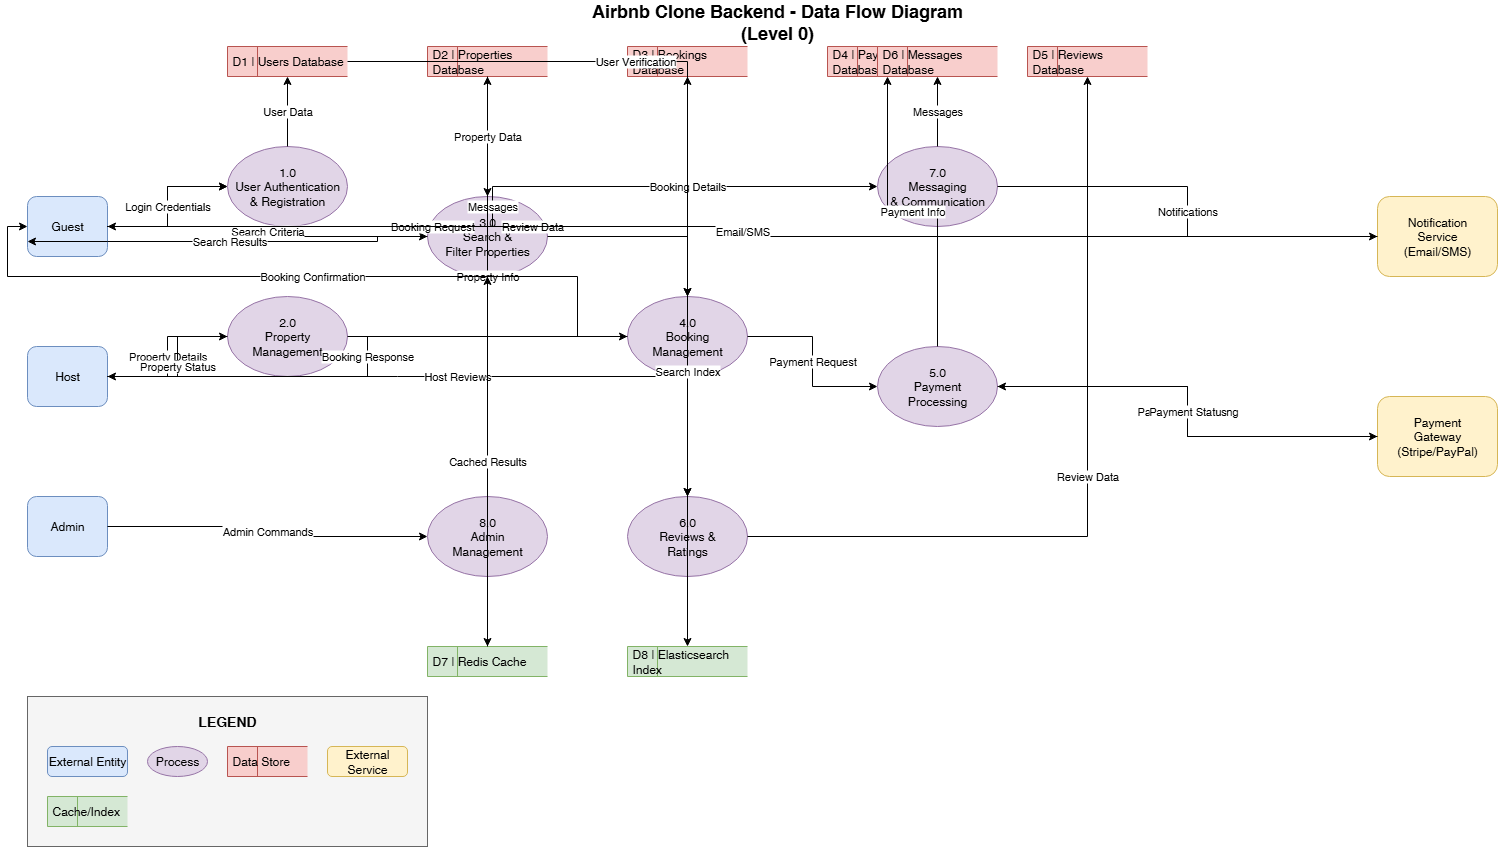

The diagram above was exported from draw.io. Its source (the exported page's mxGraphModel, read from the mxfile embedded in the PNG):
<mxGraphModel dx="872" dy="479" grid="1" gridSize="10" guides="1" tooltips="1" connect="1" arrows="1" fold="1" page="1" pageScale="1" pageWidth="1654" pageHeight="1169" math="0" shadow="0">
  <root>
    <mxCell id="0" />
    <mxCell id="1" parent="0" />
    <mxCell id="guest" value="Guest" style="rounded=1;whiteSpace=wrap;html=1;fillColor=#dae8fc;strokeColor=#6c8ebf;" parent="1" vertex="1">
      <mxGeometry x="50" y="200" width="80" height="60" as="geometry" />
    </mxCell>
    <mxCell id="host" value="Host" style="rounded=1;whiteSpace=wrap;html=1;fillColor=#dae8fc;strokeColor=#6c8ebf;" parent="1" vertex="1">
      <mxGeometry x="50" y="350" width="80" height="60" as="geometry" />
    </mxCell>
    <mxCell id="admin" value="Admin" style="rounded=1;whiteSpace=wrap;html=1;fillColor=#dae8fc;strokeColor=#6c8ebf;" parent="1" vertex="1">
      <mxGeometry x="50" y="500" width="80" height="60" as="geometry" />
    </mxCell>
    <mxCell id="payment-gateway" value="Payment&#10;Gateway&#10;(Stripe/PayPal)" style="rounded=1;whiteSpace=wrap;html=1;fillColor=#fff2cc;strokeColor=#d6b656;" parent="1" vertex="1">
      <mxGeometry x="1400" y="400" width="120" height="80" as="geometry" />
    </mxCell>
    <mxCell id="notification-service" value="Notification&#10;Service&#10;(Email/SMS)" style="rounded=1;whiteSpace=wrap;html=1;fillColor=#fff2cc;strokeColor=#d6b656;" parent="1" vertex="1">
      <mxGeometry x="1400" y="200" width="120" height="80" as="geometry" />
    </mxCell>
    <mxCell id="user-auth" value="1.0&#10;User Authentication&#10;&amp; Registration" style="ellipse;whiteSpace=wrap;html=1;fillColor=#e1d5e7;strokeColor=#9673a6;" parent="1" vertex="1">
      <mxGeometry x="250" y="150" width="120" height="80" as="geometry" />
    </mxCell>
    <mxCell id="property-mgmt" value="2.0&#10;Property&#10;Management" style="ellipse;whiteSpace=wrap;html=1;fillColor=#e1d5e7;strokeColor=#9673a6;" parent="1" vertex="1">
      <mxGeometry x="250" y="300" width="120" height="80" as="geometry" />
    </mxCell>
    <mxCell id="search-filter" value="3.0&#10;Search &amp;&#10;Filter Properties" style="ellipse;whiteSpace=wrap;html=1;fillColor=#e1d5e7;strokeColor=#9673a6;" parent="1" vertex="1">
      <mxGeometry x="450" y="200" width="120" height="80" as="geometry" />
    </mxCell>
    <mxCell id="booking-mgmt" value="4.0&#10;Booking&#10;Management" style="ellipse;whiteSpace=wrap;html=1;fillColor=#e1d5e7;strokeColor=#9673a6;" parent="1" vertex="1">
      <mxGeometry x="650" y="300" width="120" height="80" as="geometry" />
    </mxCell>
    <mxCell id="payment-proc" value="5.0&#10;Payment&#10;Processing" style="ellipse;whiteSpace=wrap;html=1;fillColor=#e1d5e7;strokeColor=#9673a6;" parent="1" vertex="1">
      <mxGeometry x="900" y="350" width="120" height="80" as="geometry" />
    </mxCell>
    <mxCell id="review-rating" value="6.0&#10;Reviews &amp;&#10;Ratings" style="ellipse;whiteSpace=wrap;html=1;fillColor=#e1d5e7;strokeColor=#9673a6;" parent="1" vertex="1">
      <mxGeometry x="650" y="500" width="120" height="80" as="geometry" />
    </mxCell>
    <mxCell id="messaging" value="7.0&#10;Messaging&#10;&amp; Communication" style="ellipse;whiteSpace=wrap;html=1;fillColor=#e1d5e7;strokeColor=#9673a6;" parent="1" vertex="1">
      <mxGeometry x="900" y="150" width="120" height="80" as="geometry" />
    </mxCell>
    <mxCell id="admin-mgmt" value="8.0&#10;Admin&#10;Management" style="ellipse;whiteSpace=wrap;html=1;fillColor=#e1d5e7;strokeColor=#9673a6;" parent="1" vertex="1">
      <mxGeometry x="450" y="500" width="120" height="80" as="geometry" />
    </mxCell>
    <mxCell id="user-store" value="D1 | Users Database" style="html=1;dashed=0;whiteSpace=wrap;shape=mxgraph.dfd.dataStoreID;align=left;spacingLeft=3;points=[[0,0],[0.5,0],[1,0],[0,0.5],[1,0.5],[0,1],[0.5,1],[1,1]];fillColor=#f8cecc;strokeColor=#b85450;" parent="1" vertex="1">
      <mxGeometry x="250" y="50" width="120" height="30" as="geometry" />
    </mxCell>
    <mxCell id="property-store" value="D2 | Properties Database" style="html=1;dashed=0;whiteSpace=wrap;shape=mxgraph.dfd.dataStoreID;align=left;spacingLeft=3;points=[[0,0],[0.5,0],[1,0],[0,0.5],[1,0.5],[0,1],[0.5,1],[1,1]];fillColor=#f8cecc;strokeColor=#b85450;" parent="1" vertex="1">
      <mxGeometry x="450" y="50" width="120" height="30" as="geometry" />
    </mxCell>
    <mxCell id="booking-store" value="D3 | Bookings Database" style="html=1;dashed=0;whiteSpace=wrap;shape=mxgraph.dfd.dataStoreID;align=left;spacingLeft=3;points=[[0,0],[0.5,0],[1,0],[0,0.5],[1,0.5],[0,1],[0.5,1],[1,1]];fillColor=#f8cecc;strokeColor=#b85450;" parent="1" vertex="1">
      <mxGeometry x="650" y="50" width="120" height="30" as="geometry" />
    </mxCell>
    <mxCell id="payment-store" value="D4 | Payments Database" style="html=1;dashed=0;whiteSpace=wrap;shape=mxgraph.dfd.dataStoreID;align=left;spacingLeft=3;points=[[0,0],[0.5,0],[1,0],[0,0.5],[1,0.5],[0,1],[0.5,1],[1,1]];fillColor=#f8cecc;strokeColor=#b85450;" parent="1" vertex="1">
      <mxGeometry x="850" y="50" width="120" height="30" as="geometry" />
    </mxCell>
    <mxCell id="review-store" value="D5 | Reviews Database" style="html=1;dashed=0;whiteSpace=wrap;shape=mxgraph.dfd.dataStoreID;align=left;spacingLeft=3;points=[[0,0],[0.5,0],[1,0],[0,0.5],[1,0.5],[0,1],[0.5,1],[1,1]];fillColor=#f8cecc;strokeColor=#b85450;" parent="1" vertex="1">
      <mxGeometry x="1050" y="50" width="120" height="30" as="geometry" />
    </mxCell>
    <mxCell id="message-store" value="D6 | Messages Database" style="html=1;dashed=0;whiteSpace=wrap;shape=mxgraph.dfd.dataStoreID;align=left;spacingLeft=3;points=[[0,0],[0.5,0],[1,0],[0,0.5],[1,0.5],[0,1],[0.5,1],[1,1]];fillColor=#f8cecc;strokeColor=#b85450;" parent="1" vertex="1">
      <mxGeometry x="900" y="50" width="120" height="30" as="geometry" />
    </mxCell>
    <mxCell id="cache-store" value="D7 | Redis Cache" style="html=1;dashed=0;whiteSpace=wrap;shape=mxgraph.dfd.dataStoreID;align=left;spacingLeft=3;points=[[0,0],[0.5,0],[1,0],[0,0.5],[1,0.5],[0,1],[0.5,1],[1,1]];fillColor=#d5e8d4;strokeColor=#82b366;" parent="1" vertex="1">
      <mxGeometry x="450" y="650" width="120" height="30" as="geometry" />
    </mxCell>
    <mxCell id="search-store" value="D8 | Elasticsearch Index" style="html=1;dashed=0;whiteSpace=wrap;shape=mxgraph.dfd.dataStoreID;align=left;spacingLeft=3;points=[[0,0],[0.5,0],[1,0],[0,0.5],[1,0.5],[0,1],[0.5,1],[1,1]];fillColor=#d5e8d4;strokeColor=#82b366;" parent="1" vertex="1">
      <mxGeometry x="650" y="650" width="120" height="30" as="geometry" />
    </mxCell>
    <mxCell id="flow1" value="Registration Data" style="edgeStyle=orthogonalEdgeStyle;rounded=0;orthogonalLoop=1;jettySize=auto;html=1;" parent="1" source="guest" target="user-auth" edge="1">
      <mxGeometry relative="1" as="geometry" />
    </mxCell>
    <mxCell id="flow2" value="Login Credentials" style="edgeStyle=orthogonalEdgeStyle;rounded=0;orthogonalLoop=1;jettySize=auto;html=1;" parent="1" source="guest" target="user-auth" edge="1">
      <mxGeometry relative="1" as="geometry">
        <mxPoint x="180" y="220" as="sourcePoint" />
        <mxPoint x="250" y="180" as="targetPoint" />
      </mxGeometry>
    </mxCell>
    <mxCell id="flow3" value="Search Criteria" style="edgeStyle=orthogonalEdgeStyle;rounded=0;orthogonalLoop=1;jettySize=auto;html=1;" parent="1" source="guest" target="search-filter" edge="1">
      <mxGeometry relative="1" as="geometry" />
    </mxCell>
    <mxCell id="flow4" value="Booking Request" style="edgeStyle=orthogonalEdgeStyle;rounded=0;orthogonalLoop=1;jettySize=auto;html=1;" parent="1" source="guest" target="booking-mgmt" edge="1">
      <mxGeometry relative="1" as="geometry" />
    </mxCell>
    <mxCell id="flow5" value="Review Data" style="edgeStyle=orthogonalEdgeStyle;rounded=0;orthogonalLoop=1;jettySize=auto;html=1;" parent="1" source="guest" target="review-rating" edge="1">
      <mxGeometry relative="1" as="geometry" />
    </mxCell>
    <mxCell id="flow6" value="Messages" style="edgeStyle=orthogonalEdgeStyle;rounded=0;orthogonalLoop=1;jettySize=auto;html=1;" parent="1" source="guest" target="messaging" edge="1">
      <mxGeometry relative="1" as="geometry" />
    </mxCell>
    <mxCell id="flow7" value="Property Details" style="edgeStyle=orthogonalEdgeStyle;rounded=0;orthogonalLoop=1;jettySize=auto;html=1;" parent="1" source="host" target="property-mgmt" edge="1">
      <mxGeometry relative="1" as="geometry" />
    </mxCell>
    <mxCell id="flow8" value="Booking Response" style="edgeStyle=orthogonalEdgeStyle;rounded=0;orthogonalLoop=1;jettySize=auto;html=1;" parent="1" source="host" target="booking-mgmt" edge="1">
      <mxGeometry relative="1" as="geometry" />
    </mxCell>
    <mxCell id="flow9" value="Host Reviews" style="edgeStyle=orthogonalEdgeStyle;rounded=0;orthogonalLoop=1;jettySize=auto;html=1;" parent="1" source="host" target="review-rating" edge="1">
      <mxGeometry relative="1" as="geometry" />
    </mxCell>
    <mxCell id="flow10" value="Admin Commands" style="edgeStyle=orthogonalEdgeStyle;rounded=0;orthogonalLoop=1;jettySize=auto;html=1;" parent="1" source="admin" target="admin-mgmt" edge="1">
      <mxGeometry relative="1" as="geometry" />
    </mxCell>
    <mxCell id="flow11" value="User Data" style="edgeStyle=orthogonalEdgeStyle;rounded=0;orthogonalLoop=1;jettySize=auto;html=1;" parent="1" source="user-auth" target="user-store" edge="1">
      <mxGeometry relative="1" as="geometry" />
    </mxCell>
    <mxCell id="flow12" value="Property Info" style="edgeStyle=orthogonalEdgeStyle;rounded=0;orthogonalLoop=1;jettySize=auto;html=1;" parent="1" source="property-mgmt" target="property-store" edge="1">
      <mxGeometry relative="1" as="geometry" />
    </mxCell>
    <mxCell id="flow13" value="Search Index" style="edgeStyle=orthogonalEdgeStyle;rounded=0;orthogonalLoop=1;jettySize=auto;html=1;" parent="1" source="search-filter" target="search-store" edge="1">
      <mxGeometry relative="1" as="geometry" />
    </mxCell>
    <mxCell id="flow14" value="Booking Details" style="edgeStyle=orthogonalEdgeStyle;rounded=0;orthogonalLoop=1;jettySize=auto;html=1;" parent="1" source="booking-mgmt" target="booking-store" edge="1">
      <mxGeometry relative="1" as="geometry" />
    </mxCell>
    <mxCell id="flow15" value="Payment Info" style="edgeStyle=orthogonalEdgeStyle;rounded=0;orthogonalLoop=1;jettySize=auto;html=1;" parent="1" source="payment-proc" target="payment-store" edge="1">
      <mxGeometry relative="1" as="geometry" />
    </mxCell>
    <mxCell id="flow16" value="Review Data" style="edgeStyle=orthogonalEdgeStyle;rounded=0;orthogonalLoop=1;jettySize=auto;html=1;" parent="1" source="review-rating" target="review-store" edge="1">
      <mxGeometry relative="1" as="geometry" />
    </mxCell>
    <mxCell id="flow17" value="Messages" style="edgeStyle=orthogonalEdgeStyle;rounded=0;orthogonalLoop=1;jettySize=auto;html=1;" parent="1" source="messaging" target="message-store" edge="1">
      <mxGeometry relative="1" as="geometry" />
    </mxCell>
    <mxCell id="flow18" value="Payment Request" style="edgeStyle=orthogonalEdgeStyle;rounded=0;orthogonalLoop=1;jettySize=auto;html=1;" parent="1" source="booking-mgmt" target="payment-proc" edge="1">
      <mxGeometry relative="1" as="geometry" />
    </mxCell>
    <mxCell id="flow19" value="Property Data" style="edgeStyle=orthogonalEdgeStyle;rounded=0;orthogonalLoop=1;jettySize=auto;html=1;" parent="1" source="property-store" target="search-filter" edge="1">
      <mxGeometry relative="1" as="geometry" />
    </mxCell>
    <mxCell id="flow20" value="User Verification" style="edgeStyle=orthogonalEdgeStyle;rounded=0;orthogonalLoop=1;jettySize=auto;html=1;" parent="1" source="user-store" target="booking-mgmt" edge="1">
      <mxGeometry relative="1" as="geometry" />
    </mxCell>
    <mxCell id="flow21" value="Payment Processing" style="edgeStyle=orthogonalEdgeStyle;rounded=0;orthogonalLoop=1;jettySize=auto;html=1;" parent="1" source="payment-proc" target="payment-gateway" edge="1">
      <mxGeometry relative="1" as="geometry" />
    </mxCell>
    <mxCell id="flow22" value="Payment Status" style="edgeStyle=orthogonalEdgeStyle;rounded=0;orthogonalLoop=1;jettySize=auto;html=1;" parent="1" source="payment-gateway" target="payment-proc" edge="1">
      <mxGeometry relative="1" as="geometry" />
    </mxCell>
    <mxCell id="flow23" value="Notifications" style="edgeStyle=orthogonalEdgeStyle;rounded=0;orthogonalLoop=1;jettySize=auto;html=1;" parent="1" source="messaging" target="notification-service" edge="1">
      <mxGeometry relative="1" as="geometry" />
    </mxCell>
    <mxCell id="flow24" value="Email/SMS" style="edgeStyle=orthogonalEdgeStyle;rounded=0;orthogonalLoop=1;jettySize=auto;html=1;" parent="1" source="notification-service" target="guest" edge="1">
      <mxGeometry relative="1" as="geometry" />
    </mxCell>
    <mxCell id="flow25" value="Cache Data" style="edgeStyle=orthogonalEdgeStyle;rounded=0;orthogonalLoop=1;jettySize=auto;html=1;" parent="1" source="search-filter" target="cache-store" edge="1">
      <mxGeometry relative="1" as="geometry" />
    </mxCell>
    <mxCell id="flow26" value="Cached Results" style="edgeStyle=orthogonalEdgeStyle;rounded=0;orthogonalLoop=1;jettySize=auto;html=1;" parent="1" source="cache-store" target="search-filter" edge="1">
      <mxGeometry relative="1" as="geometry" />
    </mxCell>
    <mxCell id="flow27" value="Search Results" style="edgeStyle=orthogonalEdgeStyle;rounded=0;orthogonalLoop=1;jettySize=auto;html=1;entryX=0;entryY=0.75;" parent="1" source="search-filter" target="guest" edge="1">
      <mxGeometry relative="1" as="geometry">
        <Array as="points">
          <mxPoint x="400" y="240" />
          <mxPoint x="400" y="245" />
          <mxPoint x="130" y="245" />
        </Array>
      </mxGeometry>
    </mxCell>
    <mxCell id="flow28" value="Booking Confirmation" style="edgeStyle=orthogonalEdgeStyle;rounded=0;orthogonalLoop=1;jettySize=auto;html=1;" parent="1" source="booking-mgmt" target="guest" edge="1">
      <mxGeometry relative="1" as="geometry">
        <Array as="points">
          <mxPoint x="600" y="340" />
          <mxPoint x="600" y="280" />
          <mxPoint x="30" y="280" />
          <mxPoint x="30" y="230" />
        </Array>
      </mxGeometry>
    </mxCell>
    <mxCell id="flow29" value="Property Status" style="edgeStyle=orthogonalEdgeStyle;rounded=0;orthogonalLoop=1;jettySize=auto;html=1;" parent="1" source="property-mgmt" target="host" edge="1">
      <mxGeometry relative="1" as="geometry">
        <Array as="points">
          <mxPoint x="200" y="340" />
          <mxPoint x="200" y="380" />
        </Array>
      </mxGeometry>
    </mxCell>
    <mxCell id="legend-bg" value="" style="rounded=0;whiteSpace=wrap;html=1;fillColor=#f5f5f5;strokeColor=#666666;" parent="1" vertex="1">
      <mxGeometry x="50" y="700" width="400" height="150" as="geometry" />
    </mxCell>
    <mxCell id="legend-title" value="LEGEND" style="text;html=1;strokeColor=none;fillColor=none;align=center;verticalAlign=middle;whiteSpace=wrap;rounded=0;fontSize=14;fontStyle=1;" parent="1" vertex="1">
      <mxGeometry x="220" y="710" width="60" height="30" as="geometry" />
    </mxCell>
    <mxCell id="legend-entity" value="External Entity" style="rounded=1;whiteSpace=wrap;html=1;fillColor=#dae8fc;strokeColor=#6c8ebf;" parent="1" vertex="1">
      <mxGeometry x="70" y="750" width="80" height="30" as="geometry" />
    </mxCell>
    <mxCell id="legend-process" value="Process" style="ellipse;whiteSpace=wrap;html=1;fillColor=#e1d5e7;strokeColor=#9673a6;" parent="1" vertex="1">
      <mxGeometry x="170" y="750" width="60" height="30" as="geometry" />
    </mxCell>
    <mxCell id="legend-datastore" value="Data Store" style="html=1;dashed=0;whiteSpace=wrap;shape=mxgraph.dfd.dataStoreID;align=left;spacingLeft=3;fillColor=#f8cecc;strokeColor=#b85450;" parent="1" vertex="1">
      <mxGeometry x="250" y="750" width="80" height="30" as="geometry" />
    </mxCell>
    <mxCell id="legend-external" value="External Service" style="rounded=1;whiteSpace=wrap;html=1;fillColor=#fff2cc;strokeColor=#d6b656;" parent="1" vertex="1">
      <mxGeometry x="350" y="750" width="80" height="30" as="geometry" />
    </mxCell>
    <mxCell id="legend-cache" value="Cache/Index" style="html=1;dashed=0;whiteSpace=wrap;shape=mxgraph.dfd.dataStoreID;align=left;spacingLeft=3;fillColor=#d5e8d4;strokeColor=#82b366;" parent="1" vertex="1">
      <mxGeometry x="70" y="800" width="80" height="30" as="geometry" />
    </mxCell>
    <mxCell id="title" value="Airbnb Clone Backend - Data Flow Diagram (Level 0)" style="text;html=1;strokeColor=none;fillColor=none;align=center;verticalAlign=middle;whiteSpace=wrap;rounded=0;fontSize=18;fontStyle=1;" parent="1" vertex="1">
      <mxGeometry x="600" y="10" width="400" height="30" as="geometry" />
    </mxCell>
  </root>
</mxGraphModel>